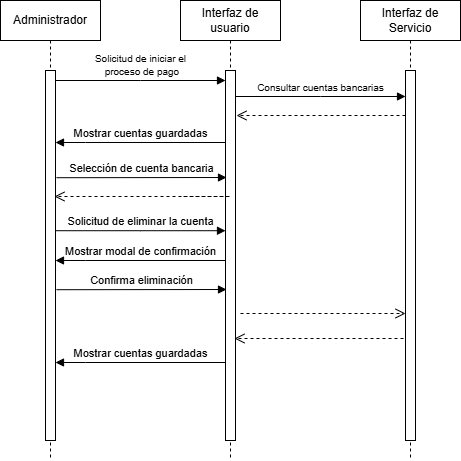

The diagram above was exported from draw.io. Its source (the exported page's mxGraphModel, read from the mxfile embedded in the PNG):
<mxGraphModel dx="1290" dy="620" grid="1" gridSize="10" guides="1" tooltips="1" connect="1" arrows="1" fold="1" page="1" pageScale="1" pageWidth="850" pageHeight="1100" math="0" shadow="0">
  <root>
    <mxCell id="0" />
    <mxCell id="1" parent="0" />
    <mxCell id="aM9ryv3xv72pqoxQDRHE-1" value="Administrador" style="shape=umlLifeline;perimeter=lifelinePerimeter;whiteSpace=wrap;html=1;container=0;dropTarget=0;collapsible=0;recursiveResize=0;outlineConnect=0;portConstraint=eastwest;newEdgeStyle={&quot;edgeStyle&quot;:&quot;elbowEdgeStyle&quot;,&quot;elbow&quot;:&quot;vertical&quot;,&quot;curved&quot;:0,&quot;rounded&quot;:0};" parent="1" vertex="1">
      <mxGeometry x="40" y="40" width="100" height="460" as="geometry" />
    </mxCell>
    <mxCell id="aM9ryv3xv72pqoxQDRHE-2" value="" style="html=1;points=[];perimeter=orthogonalPerimeter;outlineConnect=0;targetShapes=umlLifeline;portConstraint=eastwest;newEdgeStyle={&quot;edgeStyle&quot;:&quot;elbowEdgeStyle&quot;,&quot;elbow&quot;:&quot;vertical&quot;,&quot;curved&quot;:0,&quot;rounded&quot;:0};" parent="aM9ryv3xv72pqoxQDRHE-1" vertex="1">
      <mxGeometry x="45" y="70" width="10" height="370" as="geometry" />
    </mxCell>
    <mxCell id="aM9ryv3xv72pqoxQDRHE-5" value="Interfaz de usuario" style="shape=umlLifeline;perimeter=lifelinePerimeter;whiteSpace=wrap;html=1;container=0;dropTarget=0;collapsible=0;recursiveResize=0;outlineConnect=0;portConstraint=eastwest;newEdgeStyle={&quot;edgeStyle&quot;:&quot;elbowEdgeStyle&quot;,&quot;elbow&quot;:&quot;vertical&quot;,&quot;curved&quot;:0,&quot;rounded&quot;:0};" parent="1" vertex="1">
      <mxGeometry x="220" y="40" width="100" height="460" as="geometry" />
    </mxCell>
    <mxCell id="aM9ryv3xv72pqoxQDRHE-6" value="" style="html=1;points=[];perimeter=orthogonalPerimeter;outlineConnect=0;targetShapes=umlLifeline;portConstraint=eastwest;newEdgeStyle={&quot;edgeStyle&quot;:&quot;elbowEdgeStyle&quot;,&quot;elbow&quot;:&quot;vertical&quot;,&quot;curved&quot;:0,&quot;rounded&quot;:0};" parent="aM9ryv3xv72pqoxQDRHE-5" vertex="1">
      <mxGeometry x="45" y="70" width="10" height="370" as="geometry" />
    </mxCell>
    <mxCell id="aM9ryv3xv72pqoxQDRHE-7" value="&lt;font style=&quot;font-size: 10px;&quot;&gt;Solicitud de iniciar el&lt;/font&gt;&lt;div&gt;&lt;font style=&quot;font-size: 10px;&quot;&gt;&amp;nbsp;proceso de pago&lt;/font&gt;&lt;/div&gt;" style="html=1;verticalAlign=bottom;endArrow=block;edgeStyle=elbowEdgeStyle;elbow=vertical;curved=0;rounded=0;" parent="1" source="aM9ryv3xv72pqoxQDRHE-2" target="aM9ryv3xv72pqoxQDRHE-6" edge="1">
      <mxGeometry relative="1" as="geometry">
        <mxPoint x="195" y="130" as="sourcePoint" />
        <Array as="points">
          <mxPoint x="180" y="120" />
        </Array>
        <mxPoint as="offset" />
      </mxGeometry>
    </mxCell>
    <mxCell id="SshzttNIEOMJdES95IZK-1" value="Interfaz de Servicio" style="shape=umlLifeline;perimeter=lifelinePerimeter;whiteSpace=wrap;html=1;container=0;dropTarget=0;collapsible=0;recursiveResize=0;outlineConnect=0;portConstraint=eastwest;newEdgeStyle={&quot;edgeStyle&quot;:&quot;elbowEdgeStyle&quot;,&quot;elbow&quot;:&quot;vertical&quot;,&quot;curved&quot;:0,&quot;rounded&quot;:0};" parent="1" vertex="1">
      <mxGeometry x="400" y="40" width="100" height="460" as="geometry" />
    </mxCell>
    <mxCell id="SshzttNIEOMJdES95IZK-2" value="" style="html=1;points=[];perimeter=orthogonalPerimeter;outlineConnect=0;targetShapes=umlLifeline;portConstraint=eastwest;newEdgeStyle={&quot;edgeStyle&quot;:&quot;elbowEdgeStyle&quot;,&quot;elbow&quot;:&quot;vertical&quot;,&quot;curved&quot;:0,&quot;rounded&quot;:0};" parent="SshzttNIEOMJdES95IZK-1" vertex="1">
      <mxGeometry x="45" y="70" width="10" height="370" as="geometry" />
    </mxCell>
    <mxCell id="SshzttNIEOMJdES95IZK-4" value="" style="html=1;verticalAlign=bottom;endArrow=open;dashed=1;endSize=8;edgeStyle=elbowEdgeStyle;elbow=vertical;curved=0;rounded=0;" parent="1" source="SshzttNIEOMJdES95IZK-2" edge="1">
      <mxGeometry relative="1" as="geometry">
        <mxPoint x="276" y="155" as="targetPoint" />
        <Array as="points">
          <mxPoint x="351" y="155" />
        </Array>
        <mxPoint x="441" y="155" as="sourcePoint" />
      </mxGeometry>
    </mxCell>
    <mxCell id="SshzttNIEOMJdES95IZK-7" value="" style="html=1;verticalAlign=bottom;endArrow=open;dashed=1;endSize=8;edgeStyle=elbowEdgeStyle;elbow=horizontal;curved=0;rounded=0;" parent="1" edge="1">
      <mxGeometry relative="1" as="geometry">
        <mxPoint x="94" y="236" as="targetPoint" />
        <Array as="points">
          <mxPoint x="270" y="236" />
        </Array>
        <mxPoint x="223" y="236" as="sourcePoint" />
      </mxGeometry>
    </mxCell>
    <mxCell id="fIVCEELlUuo2mteiCxGG-3" value="&lt;span style=&quot;font-size: 10px;&quot;&gt;Consultar cuentas bancarias&lt;/span&gt;" style="html=1;verticalAlign=bottom;endArrow=block;edgeStyle=elbowEdgeStyle;elbow=vertical;curved=0;rounded=0;" edge="1" parent="1">
      <mxGeometry relative="1" as="geometry">
        <mxPoint x="275" y="136" as="sourcePoint" />
        <Array as="points">
          <mxPoint x="360" y="136" />
        </Array>
        <mxPoint as="offset" />
        <mxPoint x="445" y="136" as="targetPoint" />
      </mxGeometry>
    </mxCell>
    <mxCell id="fIVCEELlUuo2mteiCxGG-4" value="Selección de cuenta bancaria" style="html=1;verticalAlign=bottom;endArrow=block;edgeStyle=elbowEdgeStyle;elbow=vertical;curved=0;rounded=0;" edge="1" parent="1">
      <mxGeometry relative="1" as="geometry">
        <mxPoint x="96" y="217.20999999999998" as="sourcePoint" />
        <Array as="points" />
        <mxPoint x="266" y="217.20999999999998" as="targetPoint" />
        <mxPoint as="offset" />
      </mxGeometry>
    </mxCell>
    <mxCell id="fIVCEELlUuo2mteiCxGG-5" value="Solicitud de eliminar la cuenta" style="html=1;verticalAlign=bottom;endArrow=block;edgeStyle=elbowEdgeStyle;elbow=horizontal;curved=0;rounded=0;" edge="1" parent="1">
      <mxGeometry relative="1" as="geometry">
        <mxPoint x="95" y="270.21" as="sourcePoint" />
        <Array as="points" />
        <mxPoint x="265" y="270.21" as="targetPoint" />
        <mxPoint as="offset" />
      </mxGeometry>
    </mxCell>
    <mxCell id="fIVCEELlUuo2mteiCxGG-9" value="Mostrar modal de confirmación" style="html=1;verticalAlign=bottom;endArrow=block;edgeStyle=elbowEdgeStyle;elbow=vertical;curved=0;rounded=0;" edge="1" parent="1">
      <mxGeometry x="-0.0012" relative="1" as="geometry">
        <mxPoint x="265" y="300" as="sourcePoint" />
        <Array as="points">
          <mxPoint x="125" y="300" />
        </Array>
        <mxPoint x="95" y="300" as="targetPoint" />
        <mxPoint as="offset" />
      </mxGeometry>
    </mxCell>
    <mxCell id="fIVCEELlUuo2mteiCxGG-12" value="" style="html=1;verticalAlign=bottom;endArrow=open;dashed=1;endSize=8;edgeStyle=elbowEdgeStyle;elbow=horizontal;curved=0;rounded=0;" edge="1" parent="1">
      <mxGeometry relative="1" as="geometry">
        <mxPoint x="445" y="353" as="targetPoint" />
        <Array as="points">
          <mxPoint x="290" y="385" />
        </Array>
        <mxPoint x="280" y="353" as="sourcePoint" />
      </mxGeometry>
    </mxCell>
    <mxCell id="fIVCEELlUuo2mteiCxGG-13" value="Mostrar cuentas guardadas" style="html=1;verticalAlign=bottom;endArrow=block;edgeStyle=elbowEdgeStyle;elbow=vertical;curved=0;rounded=0;" edge="1" parent="1">
      <mxGeometry x="-0.0012" relative="1" as="geometry">
        <mxPoint x="265" y="182" as="sourcePoint" />
        <Array as="points">
          <mxPoint x="125" y="182" />
        </Array>
        <mxPoint x="95" y="182" as="targetPoint" />
        <mxPoint as="offset" />
      </mxGeometry>
    </mxCell>
    <mxCell id="fIVCEELlUuo2mteiCxGG-15" value="Confirma eliminación" style="html=1;verticalAlign=bottom;endArrow=block;edgeStyle=elbowEdgeStyle;elbow=vertical;curved=0;rounded=0;" edge="1" parent="1">
      <mxGeometry relative="1" as="geometry">
        <mxPoint x="96" y="329.21" as="sourcePoint" />
        <Array as="points" />
        <mxPoint x="266" y="329.21" as="targetPoint" />
        <mxPoint as="offset" />
      </mxGeometry>
    </mxCell>
    <mxCell id="fIVCEELlUuo2mteiCxGG-16" value="" style="html=1;verticalAlign=bottom;endArrow=open;dashed=1;endSize=8;edgeStyle=elbowEdgeStyle;elbow=vertical;curved=0;rounded=0;" edge="1" parent="1">
      <mxGeometry relative="1" as="geometry">
        <mxPoint x="274" y="378" as="targetPoint" />
        <Array as="points">
          <mxPoint x="349" y="378" />
        </Array>
        <mxPoint x="443" y="378" as="sourcePoint" />
      </mxGeometry>
    </mxCell>
    <mxCell id="fIVCEELlUuo2mteiCxGG-17" value="Mostrar cuentas guardadas" style="html=1;verticalAlign=bottom;endArrow=block;edgeStyle=elbowEdgeStyle;elbow=vertical;curved=0;rounded=0;" edge="1" parent="1">
      <mxGeometry x="-0.0012" relative="1" as="geometry">
        <mxPoint x="265" y="402" as="sourcePoint" />
        <Array as="points">
          <mxPoint x="125" y="402" />
        </Array>
        <mxPoint x="95" y="402" as="targetPoint" />
        <mxPoint as="offset" />
      </mxGeometry>
    </mxCell>
  </root>
</mxGraphModel>